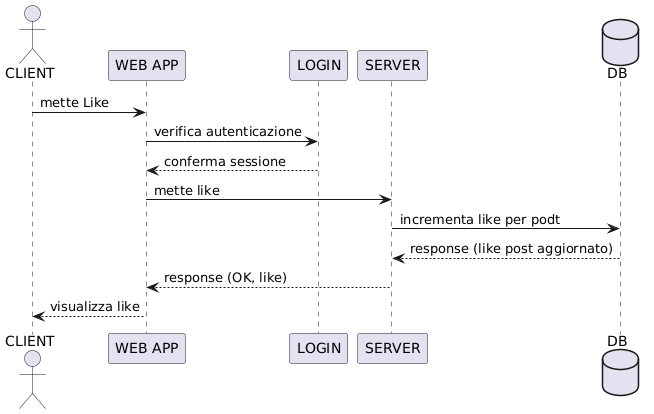

The diagram above was rendered by PlantUML. Its source (embedded in the PNG):
@startuml
actor CLIENT
participant "WEB APP" as WA
participant "LOGIN" as LG
participant "SERVER" as SR
database DB

CLIENT -> WA: mette Like
WA -> LG: verifica autenticazione
LG --> WA: conferma sessione
WA -> SR: mette like
SR -> DB: incrementa like per podt
DB --> SR: response (like post aggiornato)
SR --> WA: response (OK, like)
WA --> CLIENT: visualizza like
@enduml